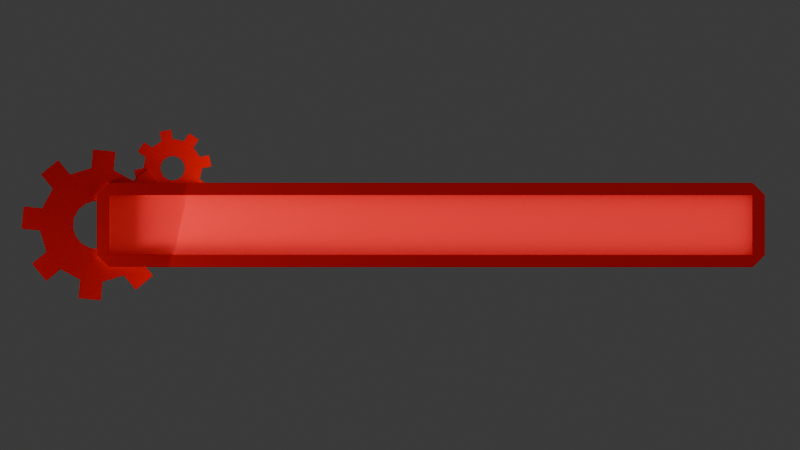 # Source: mdl_healthBar.blend  (saved by Blender 4.0.36; exported with 4.5.12 LTS)
import bpy
from mathutils import Matrix  # noqa: F401  (used for matrix-valued properties, if any)

bpy.ops.wm.read_factory_settings(use_empty=True)
scene = bpy.context.scene
scene.name = 'Scene'

# ---- collections
col_collection = bpy.data.collections.new('Collection'); scene.collection.children.link(col_collection)

# ---- images (referenced by path relative to the original .blend; pixels are not part of the script)
import os
ASSET_DIR = os.environ.get("B2B_ASSET_DIR", "")  # directory of the original .blend (textures are referenced by path, not embedded)
HERE = os.path.dirname(os.path.abspath(__file__))  # packed textures are extracted next to this script under _unpacked/

def load_image(name, relpath, width, height, colorspace="sRGB"):
    """Load a texture the original file referenced (path relative to the .blend, or extracted next to this script)."""
    p = next((c for c in (os.path.join(HERE, relpath), os.path.join(ASSET_DIR, relpath)) if relpath and os.path.exists(c)), "")
    if p:
        img = bpy.data.images.load(p, check_existing=True)
        img.name = name
    else:  # same state as the original file: an image datablock whose file is absent (Cycles renders it pink)
        img = bpy.data.images.new(name, width, height)
        img.source = "FILE"
        img.filepath = "//" + (relpath or name)
    img.colorspace_settings.name = colorspace
    return img
img_tex_noise_png = load_image('tex_noise.png', 'tex_noise.png', 1024, 1024, 'sRGB')

# ---- materials (node trees are filled in below, after node groups)
mat_material_002 = bpy.data.materials.new('Material.002')
mat_material_001 = bpy.data.materials.new('Material.001')
mat_material_003 = bpy.data.materials.new('Material.003')

# ---- material node trees
mat_material_002.use_nodes = True; mat_material_002.node_tree.nodes.clear()
mat_material_001.use_nodes = True; mat_material_001.node_tree.nodes.clear()
mat_material_003.use_nodes = True; mat_material_003.node_tree.nodes.clear()

# ---- world
world_world = bpy.data.worlds.new('World'); scene.world = world_world
world_world.use_nodes = True; world_world.node_tree.nodes.clear()
_N = world_world.node_tree.nodes; _L = world_world.node_tree.links
n0 = _N.new('ShaderNodeOutputWorld'); n0.name = 'World Output'; n0.location = (300, 300)
n1 = _N.new('ShaderNodeBackground'); n1.name = 'Background'; n1.location = (10, 300)
n1.inputs[0].default_value = (0.05088, 0.05088, 0.05088, 1.0)
_L.new(n1.outputs[0], n0.inputs[0])
n0.is_active_output = True
world_world.color = (0.05088, 0.05088, 0.05088)
world_world.use_sun_shadow = False
world_world.sun_shadow_jitter_overblur = 0.0

# ---- cameras
cam_camera = bpy.data.cameras.new('Camera')
cam_camera.type = 'ORTHO'
cam_camera.clip_end = 100.0
cam_camera.sensor_width = 100.0
cam_camera.sensor_height = 5.0
cam_camera.ortho_scale = 3.5

# ---- lights
light_light = bpy.data.lights.new('Light', 'POINT')
light_light.transmission_factor = 0.0
light_light.use_soft_falloff = False
light_light.energy = 314.4
light_light.shadow_soft_size = 0.2319
light_light.shadow_maximum_resolution = 0.006
light_light.use_absolute_resolution = True
light_light_001 = bpy.data.lights.new('Light.001', 'POINT')
light_light_001.transmission_factor = 0.0
light_light_001.use_soft_falloff = False
light_light_001.energy = 261.8
light_light_001.shadow_soft_size = 2.765
light_light_001.shadow_maximum_resolution = 0.006
light_light_001.use_absolute_resolution = True

# ---- meshes
me_cube = bpy.data.meshes.new('Cube')
me_cube.from_pydata([(0.04877, 0.2452, -0.05281), (-0.04877, 0.2452, -0.05281), (-0.1389, 0.2079, -0.05281), (-0.2079, 0.1389, -0.05281), (-0.2452, 0.04877, -0.05281), (-0.2452, -0.04877, -0.05281), (-0.2079, -0.1389, -0.05281), (-0.1389, -0.2079, -0.05281), (-0.04877, -0.2452, -0.05281), (0.04877, -0.2452, -0.05281), (0.1389, -0.2079, -0.05281), (0.2079, -0.1389, -0.05281), (0.2452, -0.04877, -0.05281), (0.2452, 0.04877, -0.05281), (0.2079, 0.1389, -0.05281), (0.1389, 0.2079, -0.05281), (-0.02061, 0.1036, -0.05281), (0.02061, 0.1036, -0.05281), (-0.05869, 0.08783, -0.05281), (-0.08783, 0.05869, -0.05281), (-0.1036, 0.02061, -0.05281), (-0.1036, -0.02061, -0.05281), (-0.08783, -0.05869, -0.05281), (-0.05869, -0.08783, -0.05281), (-0.02061, -0.1036, -0.05281), (0.02061, -0.1036, -0.05281), (0.05869, -0.08783, -0.05281), (0.08783, -0.05869, -0.05281), (0.1036, -0.02061, -0.05281), (0.1036, 0.02061, -0.05281), (0.08783, 0.05869, -0.05281), (0.05869, 0.08783, -0.05281), (-0.02061, 0.1036, 0.05281), (0.02061, 0.1036, 0.05281), (-0.05869, 0.08783, 0.05281), (-0.08783, 0.05869, 0.05281), (-0.1036, 0.02061, 0.05281), (-0.1036, -0.02061, 0.05281), (-0.08783, -0.05869, 0.05281), (-0.05869, -0.08783, 0.05281), (-0.02061, -0.1036, 0.05281), (0.02061, -0.1036, 0.05281), (0.05869, -0.08783, 0.05281), (0.08783, -0.05869, 0.05281), (0.1036, -0.02061, 0.05281), (0.1036, 0.02061, 0.05281), (0.08783, 0.05869, 0.05281), (0.05869, 0.08783, 0.05281), (-0.04877, 0.2452, 0.05281), (0.04877, 0.2452, 0.05281), (-0.1389, 0.2079, 0.05281), (-0.2079, 0.1389, 0.05281), (-0.2452, 0.04877, 0.05281), (-0.2452, -0.04877, 0.05281), (-0.2079, -0.1389, 0.05281), (-0.1389, -0.2079, 0.05281), (-0.04877, -0.2452, 0.05281), (0.04877, -0.2452, 0.05281), (0.1389, -0.2079, 0.05281), (0.2079, -0.1389, 0.05281), (0.2452, -0.04877, 0.05281), (0.2452, 0.04877, 0.05281), (0.2079, 0.1389, 0.05281), (0.1389, 0.2079, 0.05281), (-0.04877, 0.3265, -0.05281), (0.04877, 0.3265, -0.05281), (-0.2653, 0.1964, -0.05281), (-0.1964, 0.2653, -0.05281), (-0.3265, -0.04877, -0.05281), (-0.3265, 0.04877, -0.05281), (-0.1964, -0.2653, -0.05281), (-0.2653, -0.1964, -0.05281), (0.04877, -0.3265, -0.05281), (-0.04877, -0.3265, -0.05281), (0.2653, -0.1964, -0.05281), (0.1964, -0.2653, -0.05281), (0.3265, 0.04877, -0.05281), (0.3265, -0.04877, -0.05281), (0.1964, 0.2653, -0.05281), (0.2653, 0.1964, -0.05281), (-0.04877, 0.3265, 0.05281), (0.04877, 0.3265, 0.05281), (-0.2653, 0.1964, 0.05281), (-0.1964, 0.2653, 0.05281), (-0.3265, -0.04877, 0.05281), (-0.3265, 0.04877, 0.05281), (-0.1964, -0.2653, 0.05281), (-0.2653, -0.1964, 0.05281), (0.04877, -0.3265, 0.05281), (-0.04877, -0.3265, 0.05281), (0.2653, -0.1964, 0.05281), (0.1964, -0.2653, 0.05281), (0.3265, 0.04877, 0.05281), (0.3265, -0.04877, 0.05281), (0.1964, 0.2653, 0.05281), (0.2653, 0.1964, 0.05281)], [], [(32, 33, 49, 48), (16, 1, 0, 17), (18, 2, 1, 16), (19, 3, 2, 18), (20, 4, 3, 19), (21, 5, 4, 20), (22, 6, 5, 21), (23, 7, 6, 22), (24, 8, 7, 23), (25, 9, 8, 24), (26, 10, 9, 25), (27, 11, 10, 26), (28, 12, 11, 27), (29, 13, 12, 28), (30, 14, 13, 29), (31, 15, 14, 30), (17, 0, 15, 31), (34, 32, 48, 50), (35, 34, 50, 51), (36, 35, 51, 52), (37, 36, 52, 53), (38, 37, 53, 54), (39, 38, 54, 55), (40, 39, 55, 56), (41, 40, 56, 57), (42, 41, 57, 58), (43, 42, 58, 59), (44, 43, 59, 60), (45, 44, 60, 61), (46, 45, 61, 62), (47, 46, 62, 63), (33, 47, 63, 49), (1, 48, 80, 64), (26, 25, 41, 42), (7, 8, 56, 55), (27, 26, 42, 43), (6, 7, 70, 71), (28, 27, 43, 44), (9, 10, 58, 57), (29, 28, 44, 45), (9, 57, 88, 72), (30, 29, 45, 46), (16, 17, 33, 32), (11, 12, 60, 59), (31, 30, 46, 47), (18, 16, 32, 34), (62, 14, 79, 95), (17, 31, 47, 33), (19, 18, 34, 35), (13, 14, 62, 61), (59, 58, 91, 90), (20, 19, 35, 36), (4, 5, 68, 69), (1, 2, 50, 48), (21, 20, 36, 37), (15, 0, 49, 63), (56, 8, 73, 89), (22, 21, 37, 38), (3, 4, 52, 51), (23, 22, 38, 39), (13, 61, 92, 76), (24, 23, 39, 40), (5, 6, 54, 53), (25, 24, 40, 41), (71, 70, 86, 87), (73, 72, 88, 89), (75, 74, 90, 91), (77, 76, 92, 93), (65, 64, 80, 81), (79, 78, 94, 95), (67, 66, 82, 83), (69, 68, 84, 85), (61, 60, 93, 92), (49, 0, 65, 81), (58, 10, 75, 91), (48, 49, 81, 80), (8, 9, 72, 73), (63, 62, 95, 94), (15, 63, 94, 78), (11, 59, 90, 74), (51, 50, 83, 82), (10, 11, 74, 75), (50, 2, 67, 83), (53, 52, 85, 84), (12, 13, 76, 77), (3, 51, 82, 66), (7, 55, 86, 70), (0, 1, 64, 65), (60, 12, 77, 93), (55, 54, 87, 86), (54, 6, 71, 87), (14, 15, 78, 79), (52, 4, 69, 85), (2, 3, 66, 67), (57, 56, 89, 88), (5, 53, 84, 68)])
_uv = me_cube.uv_layers.new(name='UVMap')
_uv.uv.foreach_set('vector', [0.3456, 0.8727, 0.5, 0.9034, 0.5, 1.0, 0.3087, 0.9619, 0.3456, 0.8727, 0.3087, 0.9619, 0.5, 1.0, 0.5, 0.9034, 0.2147, 0.7853, 0.1464, 0.8536, 0.3087, 0.9619, 0.3456, 0.8727, 0.1273, 0.6544, 0.03806, 0.6913, 0.1464, 0.8536, 0.2147, 0.7853, 0.09658, 0.5, 0.0, 0.5, 0.03806, 0.6913, 0.1273, 0.6544, 0.1273, 0.3456, 0.03806, 0.3087, 0.0, 0.5, 0.09658, 0.5, 0.2147, 0.2147, 0.1464, 0.1464, 0.03806, 0.3087, 0.1273, 0.3456, 0.3456, 0.1273, 0.3087, 0.03806, 0.1464, 0.1464, 0.2147, 0.2147, 0.5, 0.09658, 0.5, 0.0, 0.3087, 0.03806, 0.3456, 0.1273, 0.6544, 0.1273, 0.6913, 0.03806, 0.5, 0.0, 0.5, 0.09658, 0.7853, 0.2147, 0.8536, 0.1464, 0.6913, 0.03806, 0.6544, 0.1273, 0.8727, 0.3456, 0.9619, 0.3087, 0.8536, 0.1464, 0.7853, 0.2147, 0.9034, 0.5, 1.0, 0.5, 0.9619, 0.3087, 0.8727, 0.3456, 0.8727, 0.6544, 0.9619, 0.6913, 1.0, 0.5, 0.9034, 0.5, 0.7853, 0.7853, 0.8536, 0.8536, 0.9619, 0.6913, 0.8727, 0.6544, 0.6544, 0.8727, 0.6913, 0.9619, 0.8536, 0.8536, 0.7853, 0.7853, 0.5, 0.9034, 0.5, 1.0, 0.6913, 0.9619, 0.6544, 0.8727, 0.2147, 0.7853, 0.3456, 0.8727, 0.3087, 0.9619, 0.1464, 0.8536, 0.1273, 0.6544, 0.2147, 0.7853, 0.1464, 0.8536, 0.03806, 0.6913, 0.09658, 0.5, 0.1273, 0.6544, 0.03806, 0.6913, 0.0, 0.5, 0.1273, 0.3456, 0.09658, 0.5, 0.0, 0.5, 0.03806, 0.3087, 0.2147, 0.2147, 0.1273, 0.3456, 0.03806, 0.3087, 0.1464, 0.1464, 0.3456, 0.1273, 0.2147, 0.2147, 0.1464, 0.1464, 0.3087, 0.03806, 0.5, 0.09658, 0.3456, 0.1273, 0.3087, 0.03806, 0.5, 0.0, 0.6544, 0.1273, 0.5, 0.09658, 0.5, 0.0, 0.6913, 0.03806, 0.7853, 0.2147, 0.6544, 0.1273, 0.6913, 0.03806, 0.8536, 0.1464, 0.8727, 0.3456, 0.7853, 0.2147, 0.8536, 0.1464, 0.9619, 0.3087, 0.9034, 0.5, 0.8727, 0.3456, 0.9619, 0.3087, 1.0, 0.5, 0.8727, 0.6544, 0.9034, 0.5, 1.0, 0.5, 0.9619, 0.6913, 0.7853, 0.7853, 0.8727, 0.6544, 0.9619, 0.6913, 0.8536, 0.8536, 0.6544, 0.8727, 0.7853, 0.7853, 0.8536, 0.8536, 0.6913, 0.9619, 0.5, 0.9034, 0.6544, 0.8727, 0.6913, 0.9619, 0.5, 1.0, 0.3087, 0.9619, 0.3087, 0.9619, 0.3087, 0.9619, 0.3087, 0.9619, 0.7853, 0.2147, 0.6544, 0.1273, 0.6544, 0.1273, 0.7853, 0.2147, 0.3087, 0.03806, 0.5, 0.0, 0.5, 0.0, 0.3087, 0.03806, 0.8727, 0.3456, 0.7853, 0.2147, 0.7853, 0.2147, 0.8727, 0.3456, 0.1464, 0.1464, 0.3087, 0.03806, 0.3087, 0.03806, 0.1464, 0.1464, 0.9034, 0.5, 0.8727, 0.3456, 0.8727, 0.3456, 0.9034, 0.5, 0.6913, 0.03806, 0.8536, 0.1464, 0.8536, 0.1464, 0.6913, 0.03806, 0.8727, 0.6544, 0.9034, 0.5, 0.9034, 0.5, 0.8727, 0.6544, 0.6913, 0.03806, 0.6913, 0.03806, 0.6913, 0.03806, 0.6913, 0.03806, 0.7853, 0.7853, 0.8727, 0.6544, 0.8727, 0.6544, 0.7853, 0.7853, 0.3456, 0.8727, 0.5, 0.9034, 0.5, 0.9034, 0.3456, 0.8727, 0.9619, 0.3087, 1.0, 0.5, 1.0, 0.5, 0.9619, 0.3087, 0.6544, 0.8727, 0.7853, 0.7853, 0.7853, 0.7853, 0.6544, 0.8727, 0.2147, 0.7853, 0.3456, 0.8727, 0.3456, 0.8727, 0.2147, 0.7853, 0.8536, 0.8536, 0.8536, 0.8536, 0.8536, 0.8536, 0.8536, 0.8536, 0.5, 0.9034, 0.6544, 0.8727, 0.6544, 0.8727, 0.5, 0.9034, 0.1273, 0.6544, 0.2147, 0.7853, 0.2147, 0.7853, 0.1273, 0.6544, 0.9619, 0.6913, 0.8536, 0.8536, 0.8536, 0.8536, 0.9619, 0.6913, 0.9619, 0.3087, 0.8536, 0.1464, 0.8536, 0.1464, 0.9619, 0.3087, 0.09658, 0.5, 0.1273, 0.6544, 0.1273, 0.6544, 0.09658, 0.5, 0.0, 0.5, 0.03806, 0.3087, 0.03806, 0.3087, 0.0, 0.5, 0.3087, 0.9619, 0.1464, 0.8536, 0.1464, 0.8536, 0.3087, 0.9619, 0.1273, 0.3456, 0.09658, 0.5, 0.09658, 0.5, 0.1273, 0.3456, 0.6913, 0.9619, 0.5, 1.0, 0.5, 1.0, 0.6913, 0.9619, 0.5, 0.0, 0.5, 0.0, 0.5, 0.0, 0.5, 0.0, 0.2147, 0.2147, 0.1273, 0.3456, 0.1273, 0.3456, 0.2147, 0.2147, 0.03806, 0.6913, 0.0, 0.5, 0.0, 0.5, 0.03806, 0.6913, 0.3456, 0.1273, 0.2147, 0.2147, 0.2147, 0.2147, 0.3456, 0.1273, 0.9619, 0.6913, 0.9619, 0.6913, 0.9619, 0.6913, 0.9619, 0.6913, 0.5, 0.09658, 0.3456, 0.1273, 0.3456, 0.1273, 0.5, 0.09658, 0.03806, 0.3087, 0.1464, 0.1464, 0.1464, 0.1464, 0.03806, 0.3087, 0.6544, 0.1273, 0.5, 0.09658, 0.5, 0.09658, 0.6544, 0.1273, 0.1464, 0.1464, 0.3087, 0.03806, 0.3087, 0.03806, 0.1464, 0.1464, 0.5, 0.0, 0.6913, 0.03806, 0.6913, 0.03806, 0.5, 0.0, 0.8536, 0.1464, 0.9619, 0.3087, 0.9619, 0.3087, 0.8536, 0.1464, 1.0, 0.5, 0.9619, 0.6913, 0.9619, 0.6913, 1.0, 0.5, 0.5, 1.0, 0.3087, 0.9619, 0.3087, 0.9619, 0.5, 1.0, 0.8536, 0.8536, 0.6913, 0.9619, 0.6913, 0.9619, 0.8536, 0.8536, 0.1464, 0.8536, 0.03806, 0.6913, 0.03806, 0.6913, 0.1464, 0.8536, 0.0, 0.5, 0.03806, 0.3087, 0.03806, 0.3087, 0.0, 0.5, 0.9619, 0.6913, 1.0, 0.5, 1.0, 0.5, 0.9619, 0.6913, 0.5, 1.0, 0.5, 1.0, 0.5, 1.0, 0.5, 1.0, 0.8536, 0.1464, 0.8536, 0.1464, 0.8536, 0.1464, 0.8536, 0.1464, 0.3087, 0.9619, 0.5, 1.0, 0.5, 1.0, 0.3087, 0.9619, 0.5, 0.0, 0.6913, 0.03806, 0.6913, 0.03806, 0.5, 0.0, 0.6913, 0.9619, 0.8536, 0.8536, 0.8536, 0.8536, 0.6913, 0.9619, 0.6913, 0.9619, 0.6913, 0.9619, 0.6913, 0.9619, 0.6913, 0.9619, 0.9619, 0.3087, 0.9619, 0.3087, 0.9619, 0.3087, 0.9619, 0.3087, 0.03806, 0.6913, 0.1464, 0.8536, 0.1464, 0.8536, 0.03806, 0.6913, 0.8536, 0.1464, 0.9619, 0.3087, 0.9619, 0.3087, 0.8536, 0.1464, 0.1464, 0.8536, 0.1464, 0.8536, 0.1464, 0.8536, 0.1464, 0.8536, 0.03806, 0.3087, 0.0, 0.5, 0.0, 0.5, 0.03806, 0.3087, 1.0, 0.5, 0.9619, 0.6913, 0.9619, 0.6913, 1.0, 0.5, 0.03806, 0.6913, 0.03806, 0.6913, 0.03806, 0.6913, 0.03806, 0.6913, 0.3087, 0.03806, 0.3087, 0.03806, 0.3087, 0.03806, 0.3087, 0.03806, 0.5, 1.0, 0.3087, 0.9619, 0.3087, 0.9619, 0.5, 1.0, 1.0, 0.5, 1.0, 0.5, 1.0, 0.5, 1.0, 0.5, 0.3087, 0.03806, 0.1464, 0.1464, 0.1464, 0.1464, 0.3087, 0.03806, 0.1464, 0.1464, 0.1464, 0.1464, 0.1464, 0.1464, 0.1464, 0.1464, 0.8536, 0.8536, 0.6913, 0.9619, 0.6913, 0.9619, 0.8536, 0.8536, 0.0, 0.5, 0.0, 0.5, 0.0, 0.5, 0.0, 0.5, 0.1464, 0.8536, 0.03806, 0.6913, 0.03806, 0.6913, 0.1464, 0.8536, 0.6913, 0.03806, 0.5, 0.0, 0.5, 0.0, 0.6913, 0.03806, 0.03806, 0.3087, 0.03806, 0.3087, 0.03806, 0.3087, 0.03806, 0.3087])
me_cube.materials.append(mat_material_002)
me_cube.use_mirror_vertex_groups = False
me_cube.update()
me_cube_001 = bpy.data.meshes.new('Cube.001')
me_cube_001.from_pydata([(0.04877, 0.2452, -0.05281), (-0.04877, 0.2452, -0.05281), (-0.1389, 0.2079, -0.05281), (-0.2079, 0.1389, -0.05281), (-0.2452, 0.04877, -0.05281), (-0.2452, -0.04877, -0.05281), (-0.2079, -0.1389, -0.05281), (-0.1389, -0.2079, -0.05281), (-0.04877, -0.2452, -0.05281), (0.04877, -0.2452, -0.05281), (0.1389, -0.2079, -0.05281), (0.2079, -0.1389, -0.05281), (0.2452, -0.04877, -0.05281), (0.2452, 0.04877, -0.05281), (0.2079, 0.1389, -0.05281), (0.1389, 0.2079, -0.05281), (-0.02061, 0.1036, -0.05281), (0.02061, 0.1036, -0.05281), (-0.05869, 0.08783, -0.05281), (-0.08783, 0.05869, -0.05281), (-0.1036, 0.02061, -0.05281), (-0.1036, -0.02061, -0.05281), (-0.08783, -0.05869, -0.05281), (-0.05869, -0.08783, -0.05281), (-0.02061, -0.1036, -0.05281), (0.02061, -0.1036, -0.05281), (0.05869, -0.08783, -0.05281), (0.08783, -0.05869, -0.05281), (0.1036, -0.02061, -0.05281), (0.1036, 0.02061, -0.05281), (0.08783, 0.05869, -0.05281), (0.05869, 0.08783, -0.05281), (-0.02061, 0.1036, 0.05281), (0.02061, 0.1036, 0.05281), (-0.05869, 0.08783, 0.05281), (-0.08783, 0.05869, 0.05281), (-0.1036, 0.02061, 0.05281), (-0.1036, -0.02061, 0.05281), (-0.08783, -0.05869, 0.05281), (-0.05869, -0.08783, 0.05281), (-0.02061, -0.1036, 0.05281), (0.02061, -0.1036, 0.05281), (0.05869, -0.08783, 0.05281), (0.08783, -0.05869, 0.05281), (0.1036, -0.02061, 0.05281), (0.1036, 0.02061, 0.05281), (0.08783, 0.05869, 0.05281), (0.05869, 0.08783, 0.05281), (-0.04877, 0.2452, 0.05281), (0.04877, 0.2452, 0.05281), (-0.1389, 0.2079, 0.05281), (-0.2079, 0.1389, 0.05281), (-0.2452, 0.04877, 0.05281), (-0.2452, -0.04877, 0.05281), (-0.2079, -0.1389, 0.05281), (-0.1389, -0.2079, 0.05281), (-0.04877, -0.2452, 0.05281), (0.04877, -0.2452, 0.05281), (0.1389, -0.2079, 0.05281), (0.2079, -0.1389, 0.05281), (0.2452, -0.04877, 0.05281), (0.2452, 0.04877, 0.05281), (0.2079, 0.1389, 0.05281), (0.1389, 0.2079, 0.05281), (-0.04877, 0.3265, -0.05281), (0.04877, 0.3265, -0.05281), (-0.2653, 0.1964, -0.05281), (-0.1964, 0.2653, -0.05281), (-0.3265, -0.04877, -0.05281), (-0.3265, 0.04877, -0.05281), (-0.1964, -0.2653, -0.05281), (-0.2653, -0.1964, -0.05281), (0.04877, -0.3265, -0.05281), (-0.04877, -0.3265, -0.05281), (0.2653, -0.1964, -0.05281), (0.1964, -0.2653, -0.05281), (0.3265, 0.04877, -0.05281), (0.3265, -0.04877, -0.05281), (0.1964, 0.2653, -0.05281), (0.2653, 0.1964, -0.05281), (-0.04877, 0.3265, 0.05281), (0.04877, 0.3265, 0.05281), (-0.2653, 0.1964, 0.05281), (-0.1964, 0.2653, 0.05281), (-0.3265, -0.04877, 0.05281), (-0.3265, 0.04877, 0.05281), (-0.1964, -0.2653, 0.05281), (-0.2653, -0.1964, 0.05281), (0.04877, -0.3265, 0.05281), (-0.04877, -0.3265, 0.05281), (0.2653, -0.1964, 0.05281), (0.1964, -0.2653, 0.05281), (0.3265, 0.04877, 0.05281), (0.3265, -0.04877, 0.05281), (0.1964, 0.2653, 0.05281), (0.2653, 0.1964, 0.05281)], [], [(32, 33, 49, 48), (16, 1, 0, 17), (18, 2, 1, 16), (19, 3, 2, 18), (20, 4, 3, 19), (21, 5, 4, 20), (22, 6, 5, 21), (23, 7, 6, 22), (24, 8, 7, 23), (25, 9, 8, 24), (26, 10, 9, 25), (27, 11, 10, 26), (28, 12, 11, 27), (29, 13, 12, 28), (30, 14, 13, 29), (31, 15, 14, 30), (17, 0, 15, 31), (34, 32, 48, 50), (35, 34, 50, 51), (36, 35, 51, 52), (37, 36, 52, 53), (38, 37, 53, 54), (39, 38, 54, 55), (40, 39, 55, 56), (41, 40, 56, 57), (42, 41, 57, 58), (43, 42, 58, 59), (44, 43, 59, 60), (45, 44, 60, 61), (46, 45, 61, 62), (47, 46, 62, 63), (33, 47, 63, 49), (1, 48, 80, 64), (26, 25, 41, 42), (7, 8, 56, 55), (27, 26, 42, 43), (6, 7, 70, 71), (28, 27, 43, 44), (9, 10, 58, 57), (29, 28, 44, 45), (9, 57, 88, 72), (30, 29, 45, 46), (16, 17, 33, 32), (11, 12, 60, 59), (31, 30, 46, 47), (18, 16, 32, 34), (62, 14, 79, 95), (17, 31, 47, 33), (19, 18, 34, 35), (13, 14, 62, 61), (59, 58, 91, 90), (20, 19, 35, 36), (4, 5, 68, 69), (1, 2, 50, 48), (21, 20, 36, 37), (15, 0, 49, 63), (56, 8, 73, 89), (22, 21, 37, 38), (3, 4, 52, 51), (23, 22, 38, 39), (13, 61, 92, 76), (24, 23, 39, 40), (5, 6, 54, 53), (25, 24, 40, 41), (71, 70, 86, 87), (73, 72, 88, 89), (75, 74, 90, 91), (77, 76, 92, 93), (65, 64, 80, 81), (79, 78, 94, 95), (67, 66, 82, 83), (69, 68, 84, 85), (61, 60, 93, 92), (49, 0, 65, 81), (58, 10, 75, 91), (48, 49, 81, 80), (8, 9, 72, 73), (63, 62, 95, 94), (15, 63, 94, 78), (11, 59, 90, 74), (51, 50, 83, 82), (10, 11, 74, 75), (50, 2, 67, 83), (53, 52, 85, 84), (12, 13, 76, 77), (3, 51, 82, 66), (7, 55, 86, 70), (0, 1, 64, 65), (60, 12, 77, 93), (55, 54, 87, 86), (54, 6, 71, 87), (14, 15, 78, 79), (52, 4, 69, 85), (2, 3, 66, 67), (57, 56, 89, 88), (5, 53, 84, 68)])
_uv = me_cube_001.uv_layers.new(name='UVMap')
_uv.uv.foreach_set('vector', [0.3456, 0.8727, 0.5, 0.9034, 0.5, 1.0, 0.3087, 0.9619, 0.3456, 0.8727, 0.3087, 0.9619, 0.5, 1.0, 0.5, 0.9034, 0.2147, 0.7853, 0.1464, 0.8536, 0.3087, 0.9619, 0.3456, 0.8727, 0.1273, 0.6544, 0.03806, 0.6913, 0.1464, 0.8536, 0.2147, 0.7853, 0.09658, 0.5, 0.0, 0.5, 0.03806, 0.6913, 0.1273, 0.6544, 0.1273, 0.3456, 0.03806, 0.3087, 0.0, 0.5, 0.09658, 0.5, 0.2147, 0.2147, 0.1464, 0.1464, 0.03806, 0.3087, 0.1273, 0.3456, 0.3456, 0.1273, 0.3087, 0.03806, 0.1464, 0.1464, 0.2147, 0.2147, 0.5, 0.09658, 0.5, 0.0, 0.3087, 0.03806, 0.3456, 0.1273, 0.6544, 0.1273, 0.6913, 0.03806, 0.5, 0.0, 0.5, 0.09658, 0.7853, 0.2147, 0.8536, 0.1464, 0.6913, 0.03806, 0.6544, 0.1273, 0.8727, 0.3456, 0.9619, 0.3087, 0.8536, 0.1464, 0.7853, 0.2147, 0.9034, 0.5, 1.0, 0.5, 0.9619, 0.3087, 0.8727, 0.3456, 0.8727, 0.6544, 0.9619, 0.6913, 1.0, 0.5, 0.9034, 0.5, 0.7853, 0.7853, 0.8536, 0.8536, 0.9619, 0.6913, 0.8727, 0.6544, 0.6544, 0.8727, 0.6913, 0.9619, 0.8536, 0.8536, 0.7853, 0.7853, 0.5, 0.9034, 0.5, 1.0, 0.6913, 0.9619, 0.6544, 0.8727, 0.2147, 0.7853, 0.3456, 0.8727, 0.3087, 0.9619, 0.1464, 0.8536, 0.1273, 0.6544, 0.2147, 0.7853, 0.1464, 0.8536, 0.03806, 0.6913, 0.09658, 0.5, 0.1273, 0.6544, 0.03806, 0.6913, 0.0, 0.5, 0.1273, 0.3456, 0.09658, 0.5, 0.0, 0.5, 0.03806, 0.3087, 0.2147, 0.2147, 0.1273, 0.3456, 0.03806, 0.3087, 0.1464, 0.1464, 0.3456, 0.1273, 0.2147, 0.2147, 0.1464, 0.1464, 0.3087, 0.03806, 0.5, 0.09658, 0.3456, 0.1273, 0.3087, 0.03806, 0.5, 0.0, 0.6544, 0.1273, 0.5, 0.09658, 0.5, 0.0, 0.6913, 0.03806, 0.7853, 0.2147, 0.6544, 0.1273, 0.6913, 0.03806, 0.8536, 0.1464, 0.8727, 0.3456, 0.7853, 0.2147, 0.8536, 0.1464, 0.9619, 0.3087, 0.9034, 0.5, 0.8727, 0.3456, 0.9619, 0.3087, 1.0, 0.5, 0.8727, 0.6544, 0.9034, 0.5, 1.0, 0.5, 0.9619, 0.6913, 0.7853, 0.7853, 0.8727, 0.6544, 0.9619, 0.6913, 0.8536, 0.8536, 0.6544, 0.8727, 0.7853, 0.7853, 0.8536, 0.8536, 0.6913, 0.9619, 0.5, 0.9034, 0.6544, 0.8727, 0.6913, 0.9619, 0.5, 1.0, 0.3087, 0.9619, 0.3087, 0.9619, 0.3087, 0.9619, 0.3087, 0.9619, 0.7853, 0.2147, 0.6544, 0.1273, 0.6544, 0.1273, 0.7853, 0.2147, 0.3087, 0.03806, 0.5, 0.0, 0.5, 0.0, 0.3087, 0.03806, 0.8727, 0.3456, 0.7853, 0.2147, 0.7853, 0.2147, 0.8727, 0.3456, 0.1464, 0.1464, 0.3087, 0.03806, 0.3087, 0.03806, 0.1464, 0.1464, 0.9034, 0.5, 0.8727, 0.3456, 0.8727, 0.3456, 0.9034, 0.5, 0.6913, 0.03806, 0.8536, 0.1464, 0.8536, 0.1464, 0.6913, 0.03806, 0.8727, 0.6544, 0.9034, 0.5, 0.9034, 0.5, 0.8727, 0.6544, 0.6913, 0.03806, 0.6913, 0.03806, 0.6913, 0.03806, 0.6913, 0.03806, 0.7853, 0.7853, 0.8727, 0.6544, 0.8727, 0.6544, 0.7853, 0.7853, 0.3456, 0.8727, 0.5, 0.9034, 0.5, 0.9034, 0.3456, 0.8727, 0.9619, 0.3087, 1.0, 0.5, 1.0, 0.5, 0.9619, 0.3087, 0.6544, 0.8727, 0.7853, 0.7853, 0.7853, 0.7853, 0.6544, 0.8727, 0.2147, 0.7853, 0.3456, 0.8727, 0.3456, 0.8727, 0.2147, 0.7853, 0.8536, 0.8536, 0.8536, 0.8536, 0.8536, 0.8536, 0.8536, 0.8536, 0.5, 0.9034, 0.6544, 0.8727, 0.6544, 0.8727, 0.5, 0.9034, 0.1273, 0.6544, 0.2147, 0.7853, 0.2147, 0.7853, 0.1273, 0.6544, 0.9619, 0.6913, 0.8536, 0.8536, 0.8536, 0.8536, 0.9619, 0.6913, 0.9619, 0.3087, 0.8536, 0.1464, 0.8536, 0.1464, 0.9619, 0.3087, 0.09658, 0.5, 0.1273, 0.6544, 0.1273, 0.6544, 0.09658, 0.5, 0.0, 0.5, 0.03806, 0.3087, 0.03806, 0.3087, 0.0, 0.5, 0.3087, 0.9619, 0.1464, 0.8536, 0.1464, 0.8536, 0.3087, 0.9619, 0.1273, 0.3456, 0.09658, 0.5, 0.09658, 0.5, 0.1273, 0.3456, 0.6913, 0.9619, 0.5, 1.0, 0.5, 1.0, 0.6913, 0.9619, 0.5, 0.0, 0.5, 0.0, 0.5, 0.0, 0.5, 0.0, 0.2147, 0.2147, 0.1273, 0.3456, 0.1273, 0.3456, 0.2147, 0.2147, 0.03806, 0.6913, 0.0, 0.5, 0.0, 0.5, 0.03806, 0.6913, 0.3456, 0.1273, 0.2147, 0.2147, 0.2147, 0.2147, 0.3456, 0.1273, 0.9619, 0.6913, 0.9619, 0.6913, 0.9619, 0.6913, 0.9619, 0.6913, 0.5, 0.09658, 0.3456, 0.1273, 0.3456, 0.1273, 0.5, 0.09658, 0.03806, 0.3087, 0.1464, 0.1464, 0.1464, 0.1464, 0.03806, 0.3087, 0.6544, 0.1273, 0.5, 0.09658, 0.5, 0.09658, 0.6544, 0.1273, 0.1464, 0.1464, 0.3087, 0.03806, 0.3087, 0.03806, 0.1464, 0.1464, 0.5, 0.0, 0.6913, 0.03806, 0.6913, 0.03806, 0.5, 0.0, 0.8536, 0.1464, 0.9619, 0.3087, 0.9619, 0.3087, 0.8536, 0.1464, 1.0, 0.5, 0.9619, 0.6913, 0.9619, 0.6913, 1.0, 0.5, 0.5, 1.0, 0.3087, 0.9619, 0.3087, 0.9619, 0.5, 1.0, 0.8536, 0.8536, 0.6913, 0.9619, 0.6913, 0.9619, 0.8536, 0.8536, 0.1464, 0.8536, 0.03806, 0.6913, 0.03806, 0.6913, 0.1464, 0.8536, 0.0, 0.5, 0.03806, 0.3087, 0.03806, 0.3087, 0.0, 0.5, 0.9619, 0.6913, 1.0, 0.5, 1.0, 0.5, 0.9619, 0.6913, 0.5, 1.0, 0.5, 1.0, 0.5, 1.0, 0.5, 1.0, 0.8536, 0.1464, 0.8536, 0.1464, 0.8536, 0.1464, 0.8536, 0.1464, 0.3087, 0.9619, 0.5, 1.0, 0.5, 1.0, 0.3087, 0.9619, 0.5, 0.0, 0.6913, 0.03806, 0.6913, 0.03806, 0.5, 0.0, 0.6913, 0.9619, 0.8536, 0.8536, 0.8536, 0.8536, 0.6913, 0.9619, 0.6913, 0.9619, 0.6913, 0.9619, 0.6913, 0.9619, 0.6913, 0.9619, 0.9619, 0.3087, 0.9619, 0.3087, 0.9619, 0.3087, 0.9619, 0.3087, 0.03806, 0.6913, 0.1464, 0.8536, 0.1464, 0.8536, 0.03806, 0.6913, 0.8536, 0.1464, 0.9619, 0.3087, 0.9619, 0.3087, 0.8536, 0.1464, 0.1464, 0.8536, 0.1464, 0.8536, 0.1464, 0.8536, 0.1464, 0.8536, 0.03806, 0.3087, 0.0, 0.5, 0.0, 0.5, 0.03806, 0.3087, 1.0, 0.5, 0.9619, 0.6913, 0.9619, 0.6913, 1.0, 0.5, 0.03806, 0.6913, 0.03806, 0.6913, 0.03806, 0.6913, 0.03806, 0.6913, 0.3087, 0.03806, 0.3087, 0.03806, 0.3087, 0.03806, 0.3087, 0.03806, 0.5, 1.0, 0.3087, 0.9619, 0.3087, 0.9619, 0.5, 1.0, 1.0, 0.5, 1.0, 0.5, 1.0, 0.5, 1.0, 0.5, 0.3087, 0.03806, 0.1464, 0.1464, 0.1464, 0.1464, 0.3087, 0.03806, 0.1464, 0.1464, 0.1464, 0.1464, 0.1464, 0.1464, 0.1464, 0.1464, 0.8536, 0.8536, 0.6913, 0.9619, 0.6913, 0.9619, 0.8536, 0.8536, 0.0, 0.5, 0.0, 0.5, 0.0, 0.5, 0.0, 0.5, 0.1464, 0.8536, 0.03806, 0.6913, 0.03806, 0.6913, 0.1464, 0.8536, 0.6913, 0.03806, 0.5, 0.0, 0.5, 0.0, 0.6913, 0.03806, 0.03806, 0.3087, 0.03806, 0.3087, 0.03806, 0.3087, 0.03806, 0.3087])
me_cube_001.materials.append(mat_material_002)
me_cube_001.use_mirror_vertex_groups = False
me_cube_001.update()
me_cube_002 = bpy.data.meshes.new('Cube.002')
me_cube_002.from_pydata([(-0.1311, -1.407, -0.1413), (-0.1311, -1.407, 0.1353), (-0.1311, 1.407, -0.1413), (-0.1311, 1.407, 0.1353), (0.1311, -1.407, -0.1413), (0.1311, -1.407, 0.1353), (0.1311, 1.407, -0.1413), (0.1311, 1.407, 0.1353), (0.1311, -1.407, 0.02387), (0.1311, 1.407, 0.02387), (-0.1311, 1.407, 0.02387), (-0.1311, -1.407, 0.02387), (-0.1841, 1.408, -0.1413), (-0.1319, 1.461, -0.1413), (-0.1472, 1.424, -0.1413), (-0.1319, -1.461, -0.1413), (-0.1841, -1.408, -0.1413), (-0.1472, -1.424, -0.1413), (-0.1841, -1.408, 0.1353), (-0.1319, -1.461, 0.1353), (-0.1472, -1.424, 0.1353), (-0.1319, 1.461, 0.1353), (-0.1841, 1.408, 0.1353), (-0.1472, 1.424, 0.1353), (0.1319, 1.461, -0.1413), (0.1841, 1.408, -0.1413), (0.1472, 1.424, -0.1413), (0.1841, 1.408, 0.1353), (0.1319, 1.461, 0.1353), (0.1472, 1.424, 0.1353), (0.1841, -1.408, -0.1413), (0.1319, -1.461, -0.1413), (0.1472, -1.424, -0.1413), (0.1319, -1.461, 0.1353), (0.1841, -1.408, 0.1353), (0.1472, -1.424, 0.1353), (0.1311, 1.407, 0.091), (0.1311, -1.407, 0.091), (-0.1311, -1.407, 0.091), (-0.1311, 1.407, 0.091)], [], [(13, 21, 28, 24), (6, 2, 14, 13, 24, 26), (4, 6, 26, 25, 30, 32), (0, 4, 32, 31, 15, 17), (2, 6, 4, 0), (3, 1, 11, 10), (16, 18, 22, 12), (5, 1, 20, 19, 33, 35), (31, 33, 19, 15), (25, 27, 34, 30), (7, 5, 35, 34, 27, 29), (10, 11, 38, 39), (1, 3, 23, 22, 18, 20), (3, 7, 29, 28, 21, 23), (12, 13, 14), (15, 16, 17), (18, 19, 20), (21, 22, 23), (24, 25, 26), (27, 28, 29), (30, 31, 32), (33, 34, 35), (15, 19, 18, 16), (21, 13, 12, 22), (27, 25, 24, 28), (33, 31, 30, 34), (2, 0, 17, 16, 12, 14), (1, 5, 8, 11), (5, 7, 9, 8), (7, 3, 10, 9), (36, 39, 38, 37), (11, 8, 37, 38), (8, 9, 36, 37), (9, 10, 39, 36)])
me_cube_002.polygons.foreach_set('material_index', [0, 0, 0, 0, 0, 0, 0, 0, 0, 0, 0, 0, 0, 0, 0, 0, 0, 0, 0, 0, 0, 0, 0, 0, 0, 0, 0, 0, 0, 0, 1, 0, 0, 0])
_uv = me_cube_002.uv_layers.new(name='UVMap')
_uv.uv.foreach_set('vector', [0.375, 0.2855, 0.625, 0.2855, 0.625, 0.4645, 0.375, 0.4645, 0.339, 0.5045, 0.161, 0.5045, 0.1501, 0.5032, 0.1605, 0.5, 0.3395, 0.5, 0.3499, 0.5032, 0.339, 0.7455, 0.339, 0.5045, 0.3499, 0.5032, 0.375, 0.5045, 0.375, 0.7455, 0.3499, 0.7468, 0.161, 0.7455, 0.339, 0.7455, 0.3499, 0.7468, 0.3395, 0.75, 0.1605, 0.75, 0.1501, 0.7468, 0.161, 0.5045, 0.339, 0.5045, 0.339, 0.7455, 0.161, 0.7455, 0.839, 0.5045, 0.839, 0.7455, 0.839, 0.7455, 0.839, 0.5045, 0.375, 0.004475, 0.625, 0.004475, 0.625, 0.2455, 0.375, 0.2455, 0.661, 0.7455, 0.839, 0.7455, 0.8499, 0.7468, 0.8395, 0.75, 0.6605, 0.75, 0.6501, 0.7468, 0.375, 0.7855, 0.625, 0.7855, 0.625, 0.9645, 0.375, 0.9645, 0.375, 0.5045, 0.625, 0.5045, 0.625, 0.7455, 0.375, 0.7455, 0.661, 0.5045, 0.661, 0.7455, 0.6501, 0.7468, 0.625, 0.7455, 0.625, 0.5045, 0.6501, 0.5032, 0.839, 0.5045, 0.839, 0.7455, 0.839, 0.7455, 0.839, 0.5045, 0.839, 0.7455, 0.839, 0.5045, 0.8499, 0.5032, 0.875, 0.5045, 0.875, 0.7455, 0.8499, 0.7468, 0.839, 0.5045, 0.661, 0.5045, 0.6501, 0.5032, 0.6605, 0.5, 0.8395, 0.5, 0.8499, 0.5032, 0.125, 0.5045, 0.1427, 0.5022, 0.1501, 0.5032, 0.1427, 0.7478, 0.125, 0.7455, 0.1501, 0.7468, 0.875, 0.7455, 0.8573, 0.7478, 0.8499, 0.7468, 0.8573, 0.5022, 0.875, 0.5045, 0.8499, 0.5032, 0.3395, 0.5, 0.3573, 0.5022, 0.3499, 0.5032, 0.6427, 0.5022, 0.6605, 0.5, 0.6501, 0.5032, 0.3573, 0.7478, 0.3395, 0.75, 0.3499, 0.7468, 0.6605, 0.75, 0.6427, 0.7478, 0.6501, 0.7468, 0.375, 0.0, 0.625, 0.0, 0.625, 0.004475, 0.375, 0.004475, 0.625, 0.2855, 0.375, 0.2855, 0.375, 0.2455, 0.625, 0.2455, 0.625, 0.5045, 0.375, 0.5045, 0.375, 0.4645, 0.625, 0.4645, 0.625, 0.7855, 0.375, 0.7855, 0.375, 0.7455, 0.625, 0.7455, 0.161, 0.5045, 0.161, 0.7455, 0.1501, 0.7468, 0.125, 0.7455, 0.125, 0.5045, 0.1501, 0.5032, 0.839, 0.7455, 0.661, 0.7455, 0.661, 0.7455, 0.839, 0.7455, 0.661, 0.7455, 0.661, 0.5045, 0.661, 0.5045, 0.661, 0.7455, 0.661, 0.5045, 0.839, 0.5045, 0.839, 0.5045, 0.661, 0.5045, 0.661, 0.5045, 0.839, 0.5045, 0.839, 0.7455, 0.661, 0.7455, 0.839, 0.7455, 0.661, 0.7455, 0.661, 0.7455, 0.839, 0.7455, 0.661, 0.7455, 0.661, 0.5045, 0.661, 0.5045, 0.661, 0.7455, 0.661, 0.5045, 0.839, 0.5045, 0.839, 0.5045, 0.661, 0.5045])
me_cube_002.materials.append(mat_material_001)
me_cube_002.materials.append(mat_material_003)
me_cube_002.update()

# ---- objects
ob_cube = bpy.data.objects.new('Cube', me_cube)
ob_light = bpy.data.objects.new('Light', light_light)
ob_camera = bpy.data.objects.new('Camera', cam_camera)
ob_cube_001 = bpy.data.objects.new('Cube.001', me_cube_001)
ob_cube_002 = bpy.data.objects.new('Cube.002', me_cube_002)
ob_light_001 = bpy.data.objects.new('Light.001', light_light_001)
_N = mat_material_002.node_tree.nodes; _L = mat_material_002.node_tree.links
n0 = _N.new('ShaderNodeOutputMaterial'); n0.name = 'Material Output'; n0.location = (300, 300)
n1 = _N.new('ShaderNodeTexImage'); n1.name = 'Image Texture'; n1.location = (-615, 230)
n1.image = img_tex_noise_png
n1.projection = 'BOX'
n2 = _N.new('ShaderNodeMix'); n2.name = 'Mix'; n2.location = (-210, 221)
n2.data_type = 'RGBA'
n2.blend_type = 'MULTIPLY'
n2.clamp_factor = False
n2.inputs[0].default_value = 1.0
n3 = _N.new('ShaderNodeTexCoord'); n3.name = 'Texture Coordinate'; n3.location = (-1027, 158)
n3.object = ob_cube_002
n4 = _N.new('ShaderNodeRGB'); n4.name = 'RGB'; n4.location = (-315, -44)
n4.outputs[0].default_value = (0.8075, 0.2045, 0.0, 1.0)
n5 = _N.new('ShaderNodeBsdfPrincipled'); n5.name = 'Principled BSDF'; n5.location = (10, 300)
n5.inputs[1].default_value = 1.0
n5.inputs[2].default_value = 0.3661
n5.inputs[3].default_value = 1.45
_L.new(n5.outputs[0], n0.inputs[0])
_L.new(n1.outputs[0], n2.inputs[6])
_L.new(n4.outputs[0], n2.inputs[7])
_L.new(n2.outputs[2], n5.inputs[0])
_L.new(n3.outputs[3], n1.inputs[0])
n0.is_active_output = True
_N = mat_material_001.node_tree.nodes; _L = mat_material_001.node_tree.links
n0 = _N.new('ShaderNodeOutputMaterial'); n0.name = 'Material Output'; n0.location = (300, 300)
n1 = _N.new('ShaderNodeMix'); n1.name = 'Mix'; n1.location = (-210, 221)
n1.data_type = 'RGBA'
n1.blend_type = 'MULTIPLY'
n1.clamp_factor = False
n1.inputs[0].default_value = 1.0
n2 = _N.new('ShaderNodeRGB'); n2.name = 'RGB'; n2.location = (-317, -56)
n2.outputs[0].default_value = (0.4339, 0.04284, 0.0, 1.0)
n3 = _N.new('ShaderNodeTexImage'); n3.name = 'Image Texture'; n3.location = (-615, 230)
n3.image = img_tex_noise_png
n3.projection = 'BOX'
n4 = _N.new('ShaderNodeTexCoord'); n4.name = 'Texture Coordinate'; n4.location = (-1027, 158)
n4.object = ob_cube_002
n5 = _N.new('ShaderNodeTexImage'); n5.name = 'Image Texture.001'; n5.location = (-702, -113)
n5.image = img_tex_noise_png
n5.projection = 'BOX'
n6 = _N.new('ShaderNodeBsdfPrincipled'); n6.name = 'Principled BSDF'; n6.location = (10, 300)
n6.inputs[1].default_value = 1.0
n6.inputs[2].default_value = 1.0
n6.inputs[3].default_value = 1.45
_L.new(n6.outputs[0], n0.inputs[0])
_L.new(n3.outputs[0], n1.inputs[6])
_L.new(n2.outputs[0], n1.inputs[7])
_L.new(n1.outputs[2], n6.inputs[0])
_L.new(n4.outputs[3], n3.inputs[0])
_L.new(n4.outputs[3], n5.inputs[0])
n0.is_active_output = True
_N = mat_material_003.node_tree.nodes; _L = mat_material_003.node_tree.links
n0 = _N.new('ShaderNodeOutputMaterial'); n0.name = 'Material Output'; n0.location = (300, 300)
n1 = _N.new('ShaderNodeMix'); n1.name = 'Mix'; n1.location = (-210, 221)
n1.data_type = 'RGBA'
n1.blend_type = 'MULTIPLY'
n1.clamp_factor = False
n1.inputs[0].default_value = 1.0
n2 = _N.new('ShaderNodeRGB'); n2.name = 'RGB'; n2.location = (-317, -56)
n2.outputs[0].default_value = (1.0, 0.0, 0.002915, 1.0)
n3 = _N.new('ShaderNodeTexImage'); n3.name = 'Image Texture'; n3.location = (-615, 230)
n3.image = img_tex_noise_png
n3.projection = 'BOX'
n4 = _N.new('ShaderNodeTexCoord'); n4.name = 'Texture Coordinate'; n4.location = (-1027, 158)
n4.object = ob_cube_002
n5 = _N.new('ShaderNodeTexImage'); n5.name = 'Image Texture.001'; n5.location = (-702, -113)
n5.image = img_tex_noise_png
n5.projection = 'BOX'
n6 = _N.new('ShaderNodeBsdfPrincipled'); n6.name = 'Principled BSDF'; n6.location = (10, 300)
n6.inputs[2].default_value = 0.6318
n6.inputs[3].default_value = 1.45
_L.new(n6.outputs[0], n0.inputs[0])
_L.new(n3.outputs[0], n1.inputs[6])
_L.new(n2.outputs[0], n1.inputs[7])
_L.new(n1.outputs[2], n6.inputs[0])
_L.new(n4.outputs[3], n3.inputs[0])
_L.new(n4.outputs[3], n5.inputs[0])
n0.is_active_output = True

# ---- transforms, parenting, visibility, modifiers, constraints
ob_cube.parent = ob_cube_002
ob_cube.matrix_parent_inverse = Matrix(((1.0, -0.0, 0.0, 2.484e-09), (-0.0, 1.0, -0.0, -1.461), (0.0, 0.0, 1.0, -0.04704), (-0.0, 0.0, -0.0, 1.0)))
ob_cube.location = (0.0, 0.0, 0.0)
ob_cube.rotation_euler = (0.0, -0.0, -0.09817)
ob_cube.lock_rotations_4d = False
ob_cube.empty_display_type = 'ARROWS'
ob_cube.lineart.crease_threshold = 0.0
ob_light.location = (0.5961, -2.685, 0.4701)
ob_light.lock_rotations_4d = False
ob_light.empty_display_type = 'ARROWS'
ob_light.color = (0.0, 0.0, 0.0, 0.0)
ob_light.lineart.crease_threshold = 0.0
ob_camera.location = (0.0, 0.0, 10.0)
ob_camera.rotation_euler = (0.0, 0.0, 1.571)
ob_camera.lock_rotations_4d = False
ob_camera.empty_display_type = 'ARROWS'
ob_camera.color = (0.0, 0.0, 0.0, 0.0)
ob_camera.display_type = 'WIRE'
ob_camera.lineart.crease_threshold = 0.0
ob_cube_001.parent = ob_cube_002
ob_cube_001.matrix_parent_inverse = Matrix(((1.0, -0.0, 0.0, 2.484e-09), (-0.0, 1.0, -0.0, -1.461), (0.0, 0.0, 1.0, -0.04704), (-0.0, 0.0, -0.0, 1.0)))
ob_cube_001.location = (-0.2483, 0.3313, 9.313e-10)
ob_cube_001.rotation_euler = (0.0, -0.0, 0.1963)
ob_cube_001.scale = (0.5116, 0.5116, 0.5116)
ob_cube_001.lock_rotations_4d = False
ob_cube_001.empty_display_type = 'ARROWS'
ob_cube_001.lineart.crease_threshold = 0.0
ob_cube_002.location = (0.0, 0.1351, 0.0)
ob_light_001.location = (0.5553, 1.583, 1.02)
ob_light_001.lock_rotations_4d = False
ob_light_001.empty_display_type = 'ARROWS'
ob_light_001.color = (0.0, 0.0, 0.0, 0.0)
ob_light_001.lineart.crease_threshold = 0.0

# ---- collection membership
col_collection.objects.link(ob_cube)
col_collection.objects.link(ob_light)
col_collection.objects.link(ob_camera)
col_collection.objects.link(ob_cube_001)
col_collection.objects.link(ob_cube_002)
col_collection.objects.link(ob_light_001)

# ---- scene / render settings (as saved in the file)
scene.camera = ob_camera
scene.frame_start = 1; scene.frame_end = 8; scene.frame_set(1)
scene.render.engine = 'CYCLES'
scene.cycles.denoising_prefilter = 'NONE'
scene.cycles.denoising_input_passes = 'RGB_ALBEDO'
scene.cycles.samples = 512
scene.cycles.sampling_pattern = 'TABULATED_SOBOL'
bpy.context.view_layer.update()
